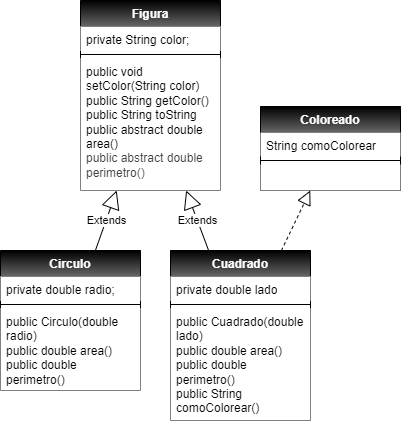

The diagram above was exported from draw.io. Its source (the exported page's mxGraphModel, read from the mxfile embedded in the PNG):
<mxGraphModel dx="1239" dy="571" grid="1" gridSize="10" guides="1" tooltips="1" connect="1" arrows="1" fold="1" page="1" pageScale="1" pageWidth="850" pageHeight="1100" math="0" shadow="0">
  <root>
    <mxCell id="0" />
    <mxCell id="1" parent="0" />
    <mxCell id="2" value="&lt;font style=&quot;color: rgb(255, 255, 255);&quot;&gt;Figura&lt;/font&gt;" style="swimlane;fontStyle=1;align=center;verticalAlign=top;childLayout=stackLayout;horizontal=1;startSize=26;horizontalStack=0;resizeParent=1;resizeParentMax=0;resizeLast=0;collapsible=1;marginBottom=0;whiteSpace=wrap;html=1;labelBackgroundColor=none;fillColor=#000000;strokeColor=#000000;gradientColor=#666666;gradientDirection=south;shadow=0;" parent="1" vertex="1">
      <mxGeometry x="80" y="40" width="140" height="190" as="geometry" />
    </mxCell>
    <mxCell id="3" value="private String color;" style="text;strokeColor=none;fillColor=#FFFFFF;align=left;verticalAlign=top;spacingLeft=4;spacingRight=4;overflow=hidden;rotatable=0;points=[[0,0.5],[1,0.5]];portConstraint=eastwest;whiteSpace=wrap;html=1;" parent="2" vertex="1">
      <mxGeometry y="26" width="140" height="24" as="geometry" />
    </mxCell>
    <mxCell id="4" value="" style="line;strokeWidth=1;fillColor=none;align=left;verticalAlign=middle;spacingTop=-1;spacingLeft=3;spacingRight=3;rotatable=0;labelPosition=right;points=[];portConstraint=eastwest;strokeColor=inherit;" parent="2" vertex="1">
      <mxGeometry y="50" width="140" height="8" as="geometry" />
    </mxCell>
    <mxCell id="5" value="public void setColor(String color)&lt;div&gt;public String getColor()&lt;/div&gt;&lt;div&gt;public String toString&lt;/div&gt;&lt;div&gt;public abstract double area()&lt;/div&gt;&lt;div&gt;&lt;span style=&quot;color: rgb(63, 63, 63);&quot;&gt;public abstract double perimetro()&lt;/span&gt;&lt;br&gt;&lt;/div&gt;" style="text;strokeColor=none;fillColor=#FFFFFF;align=left;verticalAlign=top;spacingLeft=4;spacingRight=4;overflow=hidden;rotatable=0;points=[[0,0.5],[1,0.5]];portConstraint=eastwest;whiteSpace=wrap;html=1;" parent="2" vertex="1">
      <mxGeometry y="58" width="140" height="132" as="geometry" />
    </mxCell>
    <mxCell id="6" value="&lt;font style=&quot;color: rgb(255, 255, 255);&quot;&gt;Circulo&lt;/font&gt;" style="swimlane;fontStyle=1;align=center;verticalAlign=top;childLayout=stackLayout;horizontal=1;startSize=26;horizontalStack=0;resizeParent=1;resizeParentMax=0;resizeLast=0;collapsible=1;marginBottom=0;whiteSpace=wrap;html=1;labelBackgroundColor=none;fillColor=#000000;strokeColor=#000000;gradientColor=#666666;gradientDirection=south;" parent="1" vertex="1">
      <mxGeometry y="290" width="140" height="140" as="geometry" />
    </mxCell>
    <mxCell id="7" value="private double radio;" style="text;strokeColor=none;fillColor=#FFFFFF;align=left;verticalAlign=top;spacingLeft=4;spacingRight=4;overflow=hidden;rotatable=0;points=[[0,0.5],[1,0.5]];portConstraint=eastwest;whiteSpace=wrap;html=1;" parent="6" vertex="1">
      <mxGeometry y="26" width="140" height="24" as="geometry" />
    </mxCell>
    <mxCell id="8" value="" style="line;strokeWidth=1;fillColor=none;align=left;verticalAlign=middle;spacingTop=-1;spacingLeft=3;spacingRight=3;rotatable=0;labelPosition=right;points=[];portConstraint=eastwest;strokeColor=inherit;" parent="6" vertex="1">
      <mxGeometry y="50" width="140" height="8" as="geometry" />
    </mxCell>
    <mxCell id="9" value="public Circulo(double radio)&lt;div&gt;public double area()&lt;/div&gt;&lt;div&gt;public double perimetro()&lt;/div&gt;&lt;div&gt;&lt;br&gt;&lt;/div&gt;" style="text;strokeColor=none;fillColor=#FFFFFF;align=left;verticalAlign=top;spacingLeft=4;spacingRight=4;overflow=hidden;rotatable=0;points=[[0,0.5],[1,0.5]];portConstraint=eastwest;whiteSpace=wrap;html=1;" parent="6" vertex="1">
      <mxGeometry y="58" width="140" height="82" as="geometry" />
    </mxCell>
    <mxCell id="10" value="&lt;font style=&quot;color: rgb(255, 255, 255);&quot;&gt;Cuadrado&lt;/font&gt;" style="swimlane;fontStyle=1;align=center;verticalAlign=top;childLayout=stackLayout;horizontal=1;startSize=26;horizontalStack=0;resizeParent=1;resizeParentMax=0;resizeLast=0;collapsible=1;marginBottom=0;whiteSpace=wrap;html=1;labelBackgroundColor=none;fillColor=#000000;strokeColor=#000000;gradientColor=#666666;gradientDirection=south;" parent="1" vertex="1">
      <mxGeometry x="170" y="290" width="140" height="170" as="geometry" />
    </mxCell>
    <mxCell id="11" value="private double lado" style="text;strokeColor=none;fillColor=#FFFFFF;align=left;verticalAlign=top;spacingLeft=4;spacingRight=4;overflow=hidden;rotatable=0;points=[[0,0.5],[1,0.5]];portConstraint=eastwest;whiteSpace=wrap;html=1;" parent="10" vertex="1">
      <mxGeometry y="26" width="140" height="24" as="geometry" />
    </mxCell>
    <mxCell id="12" value="" style="line;strokeWidth=1;fillColor=none;align=left;verticalAlign=middle;spacingTop=-1;spacingLeft=3;spacingRight=3;rotatable=0;labelPosition=right;points=[];portConstraint=eastwest;strokeColor=inherit;" parent="10" vertex="1">
      <mxGeometry y="50" width="140" height="8" as="geometry" />
    </mxCell>
    <mxCell id="13" value="public Cuadrado(double lado)&lt;div&gt;public double area()&lt;/div&gt;&lt;div&gt;public double perimetro()&lt;/div&gt;&lt;div&gt;public String comoColorear()&lt;/div&gt;" style="text;strokeColor=none;fillColor=#FFFFFF;align=left;verticalAlign=top;spacingLeft=4;spacingRight=4;overflow=hidden;rotatable=0;points=[[0,0.5],[1,0.5]];portConstraint=eastwest;whiteSpace=wrap;html=1;" parent="10" vertex="1">
      <mxGeometry y="58" width="140" height="112" as="geometry" />
    </mxCell>
    <mxCell id="14" value="&lt;font style=&quot;color: rgb(255, 255, 255);&quot;&gt;Coloreado&lt;/font&gt;" style="swimlane;fontStyle=1;align=center;verticalAlign=top;childLayout=stackLayout;horizontal=1;startSize=26;horizontalStack=0;resizeParent=1;resizeParentMax=0;resizeLast=0;collapsible=1;marginBottom=0;whiteSpace=wrap;html=1;labelBackgroundColor=none;fillColor=#000000;strokeColor=#000000;gradientColor=#666666;gradientDirection=south;" parent="1" vertex="1">
      <mxGeometry x="260" y="146" width="140" height="84" as="geometry" />
    </mxCell>
    <mxCell id="15" value="String comoColorear" style="text;strokeColor=none;fillColor=#FFFFFF;align=left;verticalAlign=top;spacingLeft=4;spacingRight=4;overflow=hidden;rotatable=0;points=[[0,0.5],[1,0.5]];portConstraint=eastwest;whiteSpace=wrap;html=1;" parent="14" vertex="1">
      <mxGeometry y="26" width="140" height="24" as="geometry" />
    </mxCell>
    <mxCell id="16" value="" style="line;strokeWidth=1;fillColor=none;align=left;verticalAlign=middle;spacingTop=-1;spacingLeft=3;spacingRight=3;rotatable=0;labelPosition=right;points=[];portConstraint=eastwest;strokeColor=inherit;" parent="14" vertex="1">
      <mxGeometry y="50" width="140" height="8" as="geometry" />
    </mxCell>
    <mxCell id="17" value="" style="text;strokeColor=none;fillColor=#FFFFFF;align=left;verticalAlign=top;spacingLeft=4;spacingRight=4;overflow=hidden;rotatable=0;points=[[0,0.5],[1,0.5]];portConstraint=eastwest;whiteSpace=wrap;html=1;" parent="14" vertex="1">
      <mxGeometry y="58" width="140" height="26" as="geometry" />
    </mxCell>
    <mxCell id="21" value="" style="endArrow=block;dashed=1;endFill=0;endSize=12;html=1;" edge="1" parent="1" source="10" target="14">
      <mxGeometry width="160" relative="1" as="geometry">
        <mxPoint x="410" y="250" as="sourcePoint" />
        <mxPoint x="570" y="250" as="targetPoint" />
      </mxGeometry>
    </mxCell>
    <mxCell id="22" value="Extends" style="endArrow=block;endSize=16;endFill=0;html=1;" edge="1" parent="1" source="10" target="2">
      <mxGeometry width="160" relative="1" as="geometry">
        <mxPoint x="375" y="290" as="sourcePoint" />
        <mxPoint x="310" y="210" as="targetPoint" />
      </mxGeometry>
    </mxCell>
    <mxCell id="24" value="Extends" style="endArrow=block;endSize=16;endFill=0;html=1;" edge="1" parent="1" source="6" target="2">
      <mxGeometry width="160" relative="1" as="geometry">
        <mxPoint x="295" y="290" as="sourcePoint" />
        <mxPoint x="230" y="210" as="targetPoint" />
      </mxGeometry>
    </mxCell>
  </root>
</mxGraphModel>